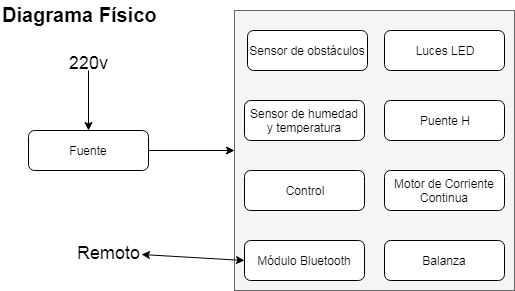

The diagram above was exported from draw.io. Its source (the exported page's mxGraphModel, read from the mxfile embedded in the PNG):
<mxGraphModel dx="834" dy="435" grid="1" gridSize="10" guides="1" tooltips="1" connect="1" arrows="1" fold="1" page="1" pageScale="1" pageWidth="827" pageHeight="1169" math="0" shadow="0">
  <root>
    <mxCell id="0" />
    <mxCell id="1" parent="0" />
    <mxCell id="Zzn2BgYCcbiLt0wXhRQB-20" value="" style="rounded=0;whiteSpace=wrap;html=1;align=center;fillColor=#f5f5f5;strokeColor=#666666;fontColor=#333333;" parent="1" vertex="1">
      <mxGeometry x="244" y="20" width="280" height="280" as="geometry" />
    </mxCell>
    <mxCell id="ciuTdQTVXY5eTaxED4Si-30" value="Diagrama Físico" style="text;html=1;resizable=0;points=[];autosize=1;align=left;verticalAlign=top;spacingTop=-4;fontSize=20;fontStyle=1" parent="1" vertex="1">
      <mxGeometry x="10" y="10" width="160" height="30" as="geometry" />
    </mxCell>
    <mxCell id="Zzn2BgYCcbiLt0wXhRQB-10" value="Módulo Bluetooth" style="rounded=1;whiteSpace=wrap;html=1;" parent="1" vertex="1">
      <mxGeometry x="254" y="250" width="120" height="40" as="geometry" />
    </mxCell>
    <mxCell id="Zzn2BgYCcbiLt0wXhRQB-13" value="" style="endArrow=classic;html=1;entryX=0;entryY=0.5;entryDx=0;entryDy=0;startArrow=classic;startFill=1;exitX=1.05;exitY=0.7;exitDx=0;exitDy=0;exitPerimeter=0;" parent="1" target="Zzn2BgYCcbiLt0wXhRQB-10" edge="1" source="Zzn2BgYCcbiLt0wXhRQB-14">
      <mxGeometry width="50" height="50" relative="1" as="geometry">
        <mxPoint x="214" y="400" as="sourcePoint" />
        <mxPoint x="254" y="330" as="targetPoint" />
      </mxGeometry>
    </mxCell>
    <mxCell id="Zzn2BgYCcbiLt0wXhRQB-14" value="Remoto" style="text;html=1;resizable=0;points=[];autosize=1;align=center;verticalAlign=top;spacingTop=-4;fontSize=18;" parent="1" vertex="1">
      <mxGeometry x="88" y="250" width="60" height="20" as="geometry" />
    </mxCell>
    <mxCell id="Zzn2BgYCcbiLt0wXhRQB-15" value="Control" style="rounded=1;whiteSpace=wrap;html=1;" parent="1" vertex="1">
      <mxGeometry x="254" y="180" width="120" height="40" as="geometry" />
    </mxCell>
    <mxCell id="Zzn2BgYCcbiLt0wXhRQB-16" value="Sensor de humedad y temperatura" style="rounded=1;whiteSpace=wrap;html=1;" parent="1" vertex="1">
      <mxGeometry x="254" y="110" width="120" height="40" as="geometry" />
    </mxCell>
    <mxCell id="Zzn2BgYCcbiLt0wXhRQB-17" value="Sensor de obstáculos" style="rounded=1;whiteSpace=wrap;html=1;" parent="1" vertex="1">
      <mxGeometry x="257" y="40" width="120" height="40" as="geometry" />
    </mxCell>
    <mxCell id="Zzn2BgYCcbiLt0wXhRQB-19" value="Balanza" style="rounded=1;whiteSpace=wrap;html=1;" parent="1" vertex="1">
      <mxGeometry x="394" y="250" width="120" height="40" as="geometry" />
    </mxCell>
    <mxCell id="Zzn2BgYCcbiLt0wXhRQB-21" value="Motor de Corriente Continua" style="rounded=1;whiteSpace=wrap;html=1;" parent="1" vertex="1">
      <mxGeometry x="394" y="180" width="120" height="40" as="geometry" />
    </mxCell>
    <mxCell id="Zzn2BgYCcbiLt0wXhRQB-22" value="Puente H" style="rounded=1;whiteSpace=wrap;html=1;" parent="1" vertex="1">
      <mxGeometry x="394" y="110" width="120" height="40" as="geometry" />
    </mxCell>
    <mxCell id="Zzn2BgYCcbiLt0wXhRQB-23" value="Luces LED" style="rounded=1;whiteSpace=wrap;html=1;" parent="1" vertex="1">
      <mxGeometry x="394" y="40" width="120" height="40" as="geometry" />
    </mxCell>
    <mxCell id="Y7Pb7eJ-uvpUWF-Eyy1r-1" style="edgeStyle=orthogonalEdgeStyle;rounded=0;orthogonalLoop=1;jettySize=auto;html=1;exitX=1;exitY=0.5;exitDx=0;exitDy=0;entryX=0;entryY=0.5;entryDx=0;entryDy=0;" parent="1" source="Zzn2BgYCcbiLt0wXhRQB-26" target="Zzn2BgYCcbiLt0wXhRQB-20" edge="1">
      <mxGeometry relative="1" as="geometry" />
    </mxCell>
    <mxCell id="Zzn2BgYCcbiLt0wXhRQB-26" value="Fuente" style="rounded=1;whiteSpace=wrap;html=1;" parent="1" vertex="1">
      <mxGeometry x="38" y="140" width="120" height="40" as="geometry" />
    </mxCell>
    <mxCell id="1n7vC7KB1_YvxziwzBhZ-1" value="" style="edgeStyle=orthogonalEdgeStyle;rounded=0;orthogonalLoop=1;jettySize=auto;html=1;" edge="1" parent="1" source="Zzn2BgYCcbiLt0wXhRQB-28" target="Zzn2BgYCcbiLt0wXhRQB-26">
      <mxGeometry relative="1" as="geometry" />
    </mxCell>
    <mxCell id="Zzn2BgYCcbiLt0wXhRQB-28" value="220v" style="text;html=1;resizable=0;points=[];autosize=1;align=center;verticalAlign=top;spacingTop=-4;fontSize=18;" parent="1" vertex="1">
      <mxGeometry x="78" y="60" width="40" height="20" as="geometry" />
    </mxCell>
  </root>
</mxGraphModel>